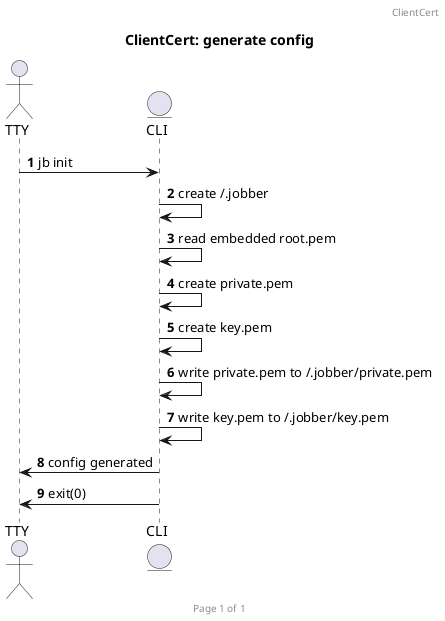

The diagram above was rendered by PlantUML. Its source (embedded in the PNG):
@startuml clientcert

actor TTY
entity CLI

autonumber
header ClientCert
footer Page %page% of %lastpage%

title ClientCert: generate config

TTY -> CLI: jb init
CLI -> CLI: create ~/.jobber
CLI -> CLI: read embedded root.pem
CLI -> CLI: create private.pem
CLI -> CLI: create key.pem
CLI -> CLI: write private.pem to ~/.jobber/private.pem
CLI -> CLI: write key.pem to ~/.jobber/key.pem
CLI -> TTY: config generated
CLI -> TTY: exit(0)

@enduml